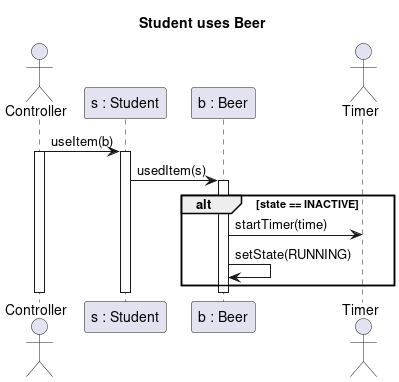

The diagram above was rendered by PlantUML. Its source (embedded in the PNG):
@startuml student_uses_beer
title Student uses Beer

actor Controller as C
participant "s : Student" as s
participant "b : Beer" as b
actor Timer as t

C -> s : useItem(b)
Activate C
Activate s
s -> b : usedItem(s)
Activate b
alt state == INACTIVE
b -> t : startTimer(time)
b -> b : setState(RUNNING)


end
Deactivate b
Deactivate s
Deactivate C

@enduml